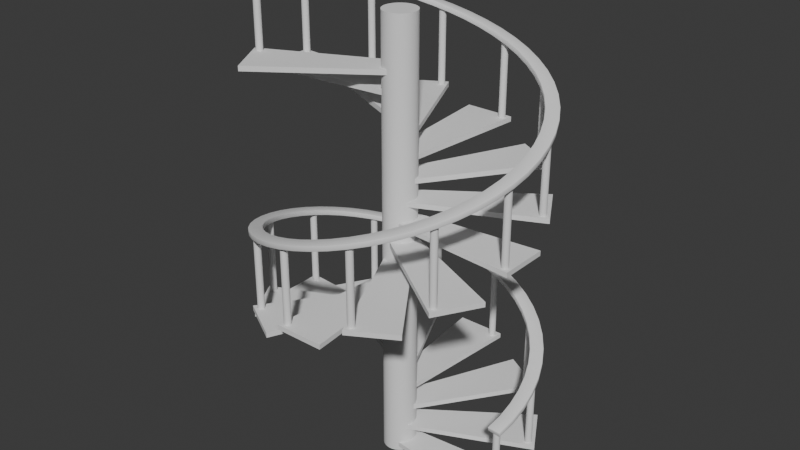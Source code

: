 # Source: 26_SpiralStairsBlocking.blend  (saved by Blender 4.5.90; exported with 4.5.12 LTS)
import bpy
from mathutils import Matrix  # noqa: F401  (used for matrix-valued properties, if any)

bpy.ops.wm.read_factory_settings(use_empty=True)
scene = bpy.context.scene
scene.name = 'Scene'

# ---- collections
col_collection = bpy.data.collections.new('Collection'); scene.collection.children.link(col_collection)

# ---- node groups
ng_smooth_by_angle = bpy.data.node_groups.new('Smooth by Angle', 'GeometryNodeTree')
_s = ng_smooth_by_angle.interface.new_socket(name='Mesh', in_out='OUTPUT', socket_type='NodeSocketGeometry')
_s = ng_smooth_by_angle.interface.new_socket(name='Mesh', in_out='INPUT', socket_type='NodeSocketGeometry')
_s = ng_smooth_by_angle.interface.new_socket(name='Angle', in_out='INPUT', socket_type='NodeSocketFloat')
_s.subtype = 'ANGLE'
_s.default_value = 0.5236
_s.min_value = 0.0
_s.max_value = 3.142
_s.description = 'Maximum face angle for smooth edges'
_s = ng_smooth_by_angle.interface.new_socket(name='Ignore Sharpness', in_out='INPUT', socket_type='NodeSocketBool')
_s.force_non_field = True
ng_smooth_by_angle.description = 'Set the sharpness of mesh edges based on the angle between the neighboring faces'
ng_smooth_by_angle.is_modifier = True
_N = ng_smooth_by_angle.nodes; _L = ng_smooth_by_angle.links
n0 = _N.new('GeometryNodeSetShadeSmooth'); n0.name = 'Set Shade Smooth'; n0.location = (120, -80)
n0.domain = 'EDGE'
n1 = _N.new('GeometryNodeSetShadeSmooth'); n1.name = 'Set Shade Smooth.001'; n1.location = (300, -80)
n2 = _N.new('NodeGroupOutput'); n2.name = 'Group Output'; n2.location = (480, -80)
n3 = _N.new('GeometryNodeInputMeshEdgeAngle'); n3.name = 'Edge Angle'; n3.location = (-440, -240)
n4 = _N.new('NodeGroupInput'); n4.name = 'Group Input'; n4.location = (-80, -80)
n5 = _N.new('GeometryNodeInputEdgeSmooth'); n5.name = 'Is Edge Smooth'; n5.location = (-260, -120)
n6 = _N.new('GeometryNodeInputShadeSmooth'); n6.name = 'Is Shade Smooth'; n6.location = (-440, -397)
n7 = _N.new('FunctionNodeCompare'); n7.name = 'Compare'; n7.location = (-260, -260)
n7.operation = 'LESS_EQUAL'
n7.inputs[6].default_value = (0.0, 0.0, 0.0, 0.0)
n7.inputs[7].default_value = (0.0, 0.0, 0.0, 0.0)
n8 = _N.new('FunctionNodeBooleanMath'); n8.name = 'Boolean Math.001'; n8.location = (-80, -260)
n9 = _N.new('NodeGroupInput'); n9.name = 'Group Input.001'; n9.location = (-440, -329)
n10 = _N.new('NodeGroupInput'); n10.name = 'Group Input.002'; n10.location = (-259, -189)
n11 = _N.new('FunctionNodeBooleanMath'); n11.name = 'Boolean Math'; n11.location = (-80, -149)
n11.operation = 'OR'
n12 = _N.new('FunctionNodeBooleanMath'); n12.name = 'Boolean Math.002'; n12.location = (-260, -380)
n12.operation = 'OR'
n13 = _N.new('NodeGroupInput'); n13.name = 'Group Input.003'; n13.location = (-440, -460)
_L.new(n3.outputs[0], n7.inputs[0])
_L.new(n1.outputs[0], n2.inputs[0])
_L.new(n9.outputs[1], n7.inputs[1])
_L.new(n7.outputs[0], n8.inputs[0])
_L.new(n4.outputs[0], n0.inputs[0])
_L.new(n0.outputs[0], n1.inputs[0])
_L.new(n8.outputs[0], n0.inputs[2])
_L.new(n10.outputs[2], n11.inputs[1])
_L.new(n5.outputs[0], n11.inputs[0])
_L.new(n11.outputs[0], n0.inputs[1])
_L.new(n13.outputs[2], n12.inputs[1])
_L.new(n6.outputs[0], n12.inputs[0])
_L.new(n12.outputs[0], n8.inputs[1])
n2.is_active_output = True

# ---- world
world_world = bpy.data.worlds.new('World'); scene.world = world_world
world_world.use_nodes = True; world_world.node_tree.nodes.clear()
_N = world_world.node_tree.nodes; _L = world_world.node_tree.links
n0 = _N.new('ShaderNodeOutputWorld'); n0.name = 'World Output'; n0.location = (200, 100)
n1 = _N.new('ShaderNodeBackground'); n1.name = 'Background'; n1.location = (-200, 100)
n1.inputs[0].default_value = (0.05088, 0.05088, 0.05088, 1.0)
_L.new(n1.outputs[0], n0.inputs[0])
n0.is_active_output = True
world_world.color = (0.05088, 0.05088, 0.05088)
world_world.sun_shadow_jitter_overblur = 0.0

# ---- meshes
me_plane = bpy.data.meshes.new('Plane')
me_plane.from_pydata([(0.09572, -0.1925, 0.0), (1.97, -0.3633, 0.0), (0.09572, 0.1925, 0.0), (1.97, 0.3633, 0.0), (1.877, -0.2229, -0.01393), (1.877, -0.2229, 1.125), (1.887, -0.2239, -0.01393), (1.887, -0.2239, 1.125), (1.896, -0.2267, -0.01393), (1.896, -0.2267, 1.125), (1.904, -0.2313, -0.01393), (1.904, -0.2313, 1.125), (1.912, -0.2375, -0.01393), (1.912, -0.2375, 1.125), (1.918, -0.245, -0.01393), (1.918, -0.245, 1.125), (1.923, -0.2536, -0.01393), (1.923, -0.2536, 1.125), (1.926, -0.2629, -0.01393), (1.926, -0.2629, 1.125), (1.926, -0.2726, -0.01393), (1.926, -0.2726, 1.125), (1.926, -0.2823, -0.01393), (1.926, -0.2823, 1.125), (1.923, -0.2916, -0.01393), (1.923, -0.2916, 1.125), (1.918, -0.3002, -0.01393), (1.918, -0.3002, 1.125), (1.912, -0.3077, -0.01393), (1.912, -0.3077, 1.125), (1.904, -0.3139, -0.01393), (1.904, -0.3139, 1.125), (1.896, -0.3185, -0.01393), (1.896, -0.3185, 1.125), (1.887, -0.3213, -0.01393), (1.887, -0.3213, 1.125), (1.877, -0.3222, -0.01393), (1.877, -0.3222, 1.125), (1.867, -0.3213, -0.01393), (1.867, -0.3213, 1.125), (1.858, -0.3185, -0.01393), (1.858, -0.3185, 1.125), (1.849, -0.3139, -0.01393), (1.849, -0.3139, 1.125), (1.842, -0.3077, -0.01393), (1.842, -0.3077, 1.125), (1.836, -0.3002, -0.01393), (1.836, -0.3002, 1.125), (1.831, -0.2916, -0.01393), (1.831, -0.2916, 1.125), (1.828, -0.2823, -0.01393), (1.828, -0.2823, 1.125), (1.827, -0.2726, -0.01393), (1.827, -0.2726, 1.125), (1.828, -0.2629, -0.01393), (1.828, -0.2629, 1.125), (1.831, -0.2536, -0.01393), (1.831, -0.2536, 1.125), (1.836, -0.245, -0.01393), (1.836, -0.245, 1.125), (1.842, -0.2375, -0.01393), (1.842, -0.2375, 1.125), (1.849, -0.2313, -0.01393), (1.849, -0.2313, 1.125), (1.858, -0.2267, -0.01393), (1.858, -0.2267, 1.125), (1.867, -0.2239, -0.01393), (1.867, -0.2239, 1.125)], [], [(0, 1, 3, 2), (4, 5, 7, 6), (6, 7, 9, 8), (8, 9, 11, 10), (10, 11, 13, 12), (12, 13, 15, 14), (14, 15, 17, 16), (16, 17, 19, 18), (18, 19, 21, 20), (20, 21, 23, 22), (22, 23, 25, 24), (24, 25, 27, 26), (26, 27, 29, 28), (28, 29, 31, 30), (30, 31, 33, 32), (32, 33, 35, 34), (34, 35, 37, 36), (36, 37, 39, 38), (38, 39, 41, 40), (40, 41, 43, 42), (42, 43, 45, 44), (44, 45, 47, 46), (46, 47, 49, 48), (48, 49, 51, 50), (50, 51, 53, 52), (52, 53, 55, 54), (54, 55, 57, 56), (56, 57, 59, 58), (58, 59, 61, 60), (60, 61, 63, 62), (62, 63, 65, 64), (7, 5, 67, 65, 63, 61, 59, 57, 55, 53, 51, 49, 47, 45, 43, 41, 39, 37, 35, 33, 31, 29, 27, 25, 23, 21, 19, 17, 15, 13, 11, 9), (64, 65, 67, 66), (66, 67, 5, 4), (4, 6, 8, 10, 12, 14, 16, 18, 20, 22, 24, 26, 28, 30, 32, 34, 36, 38, 40, 42, 44, 46, 48, 50, 52, 54, 56, 58, 60, 62, 64, 66)])
me_plane.polygons.foreach_set('use_smooth', [True] * 35)
_uv = me_plane.uv_layers.new(name='UVMap')
_uv.uv.foreach_set('vector', [0.0, 0.0, 1.0, 0.0, 1.0, 1.0, 0.0, 1.0, 1.0, 0.5, 1.0, 1.0, 0.9688, 1.0, 0.9688, 0.5, 0.9688, 0.5, 0.9688, 1.0, 0.9375, 1.0, 0.9375, 0.5, 0.9375, 0.5, 0.9375, 1.0, 0.9062, 1.0, 0.9062, 0.5, 0.9062, 0.5, 0.9062, 1.0, 0.875, 1.0, 0.875, 0.5, 0.875, 0.5, 0.875, 1.0, 0.8438, 1.0, 0.8438, 0.5, 0.8438, 0.5, 0.8438, 1.0, 0.8125, 1.0, 0.8125, 0.5, 0.8125, 0.5, 0.8125, 1.0, 0.7812, 1.0, 0.7812, 0.5, 0.7812, 0.5, 0.7812, 1.0, 0.75, 1.0, 0.75, 0.5, 0.75, 0.5, 0.75, 1.0, 0.7188, 1.0, 0.7188, 0.5, 0.7188, 0.5, 0.7188, 1.0, 0.6875, 1.0, 0.6875, 0.5, 0.6875, 0.5, 0.6875, 1.0, 0.6562, 1.0, 0.6562, 0.5, 0.6562, 0.5, 0.6562, 1.0, 0.625, 1.0, 0.625, 0.5, 0.625, 0.5, 0.625, 1.0, 0.5938, 1.0, 0.5938, 0.5, 0.5938, 0.5, 0.5938, 1.0, 0.5625, 1.0, 0.5625, 0.5, 0.5625, 0.5, 0.5625, 1.0, 0.5312, 1.0, 0.5312, 0.5, 0.5312, 0.5, 0.5312, 1.0, 0.5, 1.0, 0.5, 0.5, 0.5, 0.5, 0.5, 1.0, 0.4688, 1.0, 0.4688, 0.5, 0.4688, 0.5, 0.4688, 1.0, 0.4375, 1.0, 0.4375, 0.5, 0.4375, 0.5, 0.4375, 1.0, 0.4062, 1.0, 0.4062, 0.5, 0.4062, 0.5, 0.4062, 1.0, 0.375, 1.0, 0.375, 0.5, 0.375, 0.5, 0.375, 1.0, 0.3438, 1.0, 0.3438, 0.5, 0.3438, 0.5, 0.3438, 1.0, 0.3125, 1.0, 0.3125, 0.5, 0.3125, 0.5, 0.3125, 1.0, 0.2812, 1.0, 0.2812, 0.5, 0.2812, 0.5, 0.2812, 1.0, 0.25, 1.0, 0.25, 0.5, 0.25, 0.5, 0.25, 1.0, 0.2188, 1.0, 0.2188, 0.5, 0.2188, 0.5, 0.2188, 1.0, 0.1875, 1.0, 0.1875, 0.5, 0.1875, 0.5, 0.1875, 1.0, 0.1562, 1.0, 0.1562, 0.5, 0.1562, 0.5, 0.1562, 1.0, 0.125, 1.0, 0.125, 0.5, 0.125, 0.5, 0.125, 1.0, 0.09375, 1.0, 0.09375, 0.5, 0.09375, 0.5, 0.09375, 1.0, 0.0625, 1.0, 0.0625, 0.5, 0.2968, 0.4854, 0.25, 0.49, 0.2032, 0.4854, 0.1582, 0.4717, 0.1167, 0.4496, 0.08029, 0.4197, 0.05045, 0.3833, 0.02827, 0.3418, 0.01461, 0.2968, 0.01, 0.25, 0.01461, 0.2032, 0.02827, 0.1582, 0.05045, 0.1167, 0.08029, 0.08029, 0.1167, 0.05045, 0.1582, 0.02827, 0.2032, 0.01461, 0.25, 0.01, 0.2968, 0.01461, 0.3418, 0.02827, 0.3833, 0.05045, 0.4197, 0.08029, 0.4496, 0.1167, 0.4717, 0.1582, 0.4854, 0.2032, 0.49, 0.25, 0.4854, 0.2968, 0.4717, 0.3418, 0.4496, 0.3833, 0.4197, 0.4197, 0.3833, 0.4496, 0.3418, 0.4717, 0.0625, 0.5, 0.0625, 1.0, 0.03125, 1.0, 0.03125, 0.5, 0.03125, 0.5, 0.03125, 1.0, 0.0, 1.0, 0.0, 0.5, 0.75, 0.49, 0.7968, 0.4854, 0.8418, 0.4717, 0.8833, 0.4496, 0.9197, 0.4197, 0.9496, 0.3833, 0.9717, 0.3418, 0.9854, 0.2968, 0.99, 0.25, 0.9854, 0.2032, 0.9717, 0.1582, 0.9496, 0.1167, 0.9197, 0.08029, 0.8833, 0.05045, 0.8418, 0.02827, 0.7968, 0.01461, 0.75, 0.01, 0.7032, 0.01461, 0.6582, 0.02827, 0.6167, 0.05045, 0.5803, 0.08029, 0.5504, 0.1167, 0.5283, 0.1582, 0.5146, 0.2032, 0.51, 0.25, 0.5146, 0.2968, 0.5283, 0.3418, 0.5504, 0.3833, 0.5803, 0.4197, 0.6167, 0.4496, 0.6582, 0.4717, 0.7032, 0.4854])
me_plane.update()
me_cylinder = bpy.data.meshes.new('Cylinder')
me_cylinder.from_pydata([(0.0, 1.0, -1.0), (0.0, 1.0, 1.0), (0.1951, 0.9808, -1.0), (0.1951, 0.9808, 1.0), (0.3827, 0.9239, -1.0), (0.3827, 0.9239, 1.0), (0.5556, 0.8315, -1.0), (0.5556, 0.8315, 1.0), (0.7071, 0.7071, -1.0), (0.7071, 0.7071, 1.0), (0.8315, 0.5556, -1.0), (0.8315, 0.5556, 1.0), (0.9239, 0.3827, -1.0), (0.9239, 0.3827, 1.0), (0.9808, 0.1951, -1.0), (0.9808, 0.1951, 1.0), (1.0, 0.0, -1.0), (1.0, 0.0, 1.0), (0.9808, -0.1951, -1.0), (0.9808, -0.1951, 1.0), (0.9239, -0.3827, -1.0), (0.9239, -0.3827, 1.0), (0.8315, -0.5556, -1.0), (0.8315, -0.5556, 1.0), (0.7071, -0.7071, -1.0), (0.7071, -0.7071, 1.0), (0.5556, -0.8315, -1.0), (0.5556, -0.8315, 1.0), (0.3827, -0.9239, -1.0), (0.3827, -0.9239, 1.0), (0.1951, -0.9808, -1.0), (0.1951, -0.9808, 1.0), (0.0, -1.0, -1.0), (0.0, -1.0, 1.0), (-0.1951, -0.9808, -1.0), (-0.1951, -0.9808, 1.0), (-0.3827, -0.9239, -1.0), (-0.3827, -0.9239, 1.0), (-0.5556, -0.8315, -1.0), (-0.5556, -0.8315, 1.0), (-0.7071, -0.7071, -1.0), (-0.7071, -0.7071, 1.0), (-0.8315, -0.5556, -1.0), (-0.8315, -0.5556, 1.0), (-0.9239, -0.3827, -1.0), (-0.9239, -0.3827, 1.0), (-0.9808, -0.1951, -1.0), (-0.9808, -0.1951, 1.0), (-1.0, 0.0, -1.0), (-1.0, 0.0, 1.0), (-0.9808, 0.1951, -1.0), (-0.9808, 0.1951, 1.0), (-0.9239, 0.3827, -1.0), (-0.9239, 0.3827, 1.0), (-0.8315, 0.5556, -1.0), (-0.8315, 0.5556, 1.0), (-0.7071, 0.7071, -1.0), (-0.7071, 0.7071, 1.0), (-0.5556, 0.8315, -1.0), (-0.5556, 0.8315, 1.0), (-0.3827, 0.9239, -1.0), (-0.3827, 0.9239, 1.0), (-0.1951, 0.9808, -1.0), (-0.1951, 0.9808, 1.0)], [], [(0, 1, 3, 2), (2, 3, 5, 4), (4, 5, 7, 6), (6, 7, 9, 8), (8, 9, 11, 10), (10, 11, 13, 12), (12, 13, 15, 14), (14, 15, 17, 16), (16, 17, 19, 18), (18, 19, 21, 20), (20, 21, 23, 22), (22, 23, 25, 24), (24, 25, 27, 26), (26, 27, 29, 28), (28, 29, 31, 30), (30, 31, 33, 32), (32, 33, 35, 34), (34, 35, 37, 36), (36, 37, 39, 38), (38, 39, 41, 40), (40, 41, 43, 42), (42, 43, 45, 44), (44, 45, 47, 46), (46, 47, 49, 48), (48, 49, 51, 50), (50, 51, 53, 52), (52, 53, 55, 54), (54, 55, 57, 56), (56, 57, 59, 58), (58, 59, 61, 60), (3, 1, 63, 61, 59, 57, 55, 53, 51, 49, 47, 45, 43, 41, 39, 37, 35, 33, 31, 29, 27, 25, 23, 21, 19, 17, 15, 13, 11, 9, 7, 5), (60, 61, 63, 62), (62, 63, 1, 0), (0, 2, 4, 6, 8, 10, 12, 14, 16, 18, 20, 22, 24, 26, 28, 30, 32, 34, 36, 38, 40, 42, 44, 46, 48, 50, 52, 54, 56, 58, 60, 62)])
me_cylinder.polygons.foreach_set('use_smooth', [True] * 34)
_uv = me_cylinder.uv_layers.new(name='UVMap')
_uv.uv.foreach_set('vector', [1.0, 0.5, 1.0, 1.0, 0.9688, 1.0, 0.9688, 0.5, 0.9688, 0.5, 0.9688, 1.0, 0.9375, 1.0, 0.9375, 0.5, 0.9375, 0.5, 0.9375, 1.0, 0.9062, 1.0, 0.9062, 0.5, 0.9062, 0.5, 0.9062, 1.0, 0.875, 1.0, 0.875, 0.5, 0.875, 0.5, 0.875, 1.0, 0.8438, 1.0, 0.8438, 0.5, 0.8438, 0.5, 0.8438, 1.0, 0.8125, 1.0, 0.8125, 0.5, 0.8125, 0.5, 0.8125, 1.0, 0.7812, 1.0, 0.7812, 0.5, 0.7812, 0.5, 0.7812, 1.0, 0.75, 1.0, 0.75, 0.5, 0.75, 0.5, 0.75, 1.0, 0.7188, 1.0, 0.7188, 0.5, 0.7188, 0.5, 0.7188, 1.0, 0.6875, 1.0, 0.6875, 0.5, 0.6875, 0.5, 0.6875, 1.0, 0.6562, 1.0, 0.6562, 0.5, 0.6562, 0.5, 0.6562, 1.0, 0.625, 1.0, 0.625, 0.5, 0.625, 0.5, 0.625, 1.0, 0.5938, 1.0, 0.5938, 0.5, 0.5938, 0.5, 0.5938, 1.0, 0.5625, 1.0, 0.5625, 0.5, 0.5625, 0.5, 0.5625, 1.0, 0.5312, 1.0, 0.5312, 0.5, 0.5312, 0.5, 0.5312, 1.0, 0.5, 1.0, 0.5, 0.5, 0.5, 0.5, 0.5, 1.0, 0.4688, 1.0, 0.4688, 0.5, 0.4688, 0.5, 0.4688, 1.0, 0.4375, 1.0, 0.4375, 0.5, 0.4375, 0.5, 0.4375, 1.0, 0.4062, 1.0, 0.4062, 0.5, 0.4062, 0.5, 0.4062, 1.0, 0.375, 1.0, 0.375, 0.5, 0.375, 0.5, 0.375, 1.0, 0.3438, 1.0, 0.3438, 0.5, 0.3438, 0.5, 0.3438, 1.0, 0.3125, 1.0, 0.3125, 0.5, 0.3125, 0.5, 0.3125, 1.0, 0.2812, 1.0, 0.2812, 0.5, 0.2812, 0.5, 0.2812, 1.0, 0.25, 1.0, 0.25, 0.5, 0.25, 0.5, 0.25, 1.0, 0.2188, 1.0, 0.2188, 0.5, 0.2188, 0.5, 0.2188, 1.0, 0.1875, 1.0, 0.1875, 0.5, 0.1875, 0.5, 0.1875, 1.0, 0.1562, 1.0, 0.1562, 0.5, 0.1562, 0.5, 0.1562, 1.0, 0.125, 1.0, 0.125, 0.5, 0.125, 0.5, 0.125, 1.0, 0.09375, 1.0, 0.09375, 0.5, 0.09375, 0.5, 0.09375, 1.0, 0.0625, 1.0, 0.0625, 0.5, 0.2968, 0.4854, 0.25, 0.49, 0.2032, 0.4854, 0.1582, 0.4717, 0.1167, 0.4496, 0.08029, 0.4197, 0.05045, 0.3833, 0.02827, 0.3418, 0.01461, 0.2968, 0.01, 0.25, 0.01461, 0.2032, 0.02827, 0.1582, 0.05045, 0.1167, 0.08029, 0.08029, 0.1167, 0.05045, 0.1582, 0.02827, 0.2032, 0.01461, 0.25, 0.01, 0.2968, 0.01461, 0.3418, 0.02827, 0.3833, 0.05045, 0.4197, 0.08029, 0.4496, 0.1167, 0.4717, 0.1582, 0.4854, 0.2032, 0.49, 0.25, 0.4854, 0.2968, 0.4717, 0.3418, 0.4496, 0.3833, 0.4197, 0.4197, 0.3833, 0.4496, 0.3418, 0.4717, 0.0625, 0.5, 0.0625, 1.0, 0.03125, 1.0, 0.03125, 0.5, 0.03125, 0.5, 0.03125, 1.0, 0.0, 1.0, 0.0, 0.5, 0.75, 0.49, 0.7968, 0.4854, 0.8418, 0.4717, 0.8833, 0.4496, 0.9197, 0.4197, 0.9496, 0.3833, 0.9717, 0.3418, 0.9854, 0.2968, 0.99, 0.25, 0.9854, 0.2032, 0.9717, 0.1582, 0.9496, 0.1167, 0.9197, 0.08029, 0.8833, 0.05045, 0.8418, 0.02827, 0.7968, 0.01461, 0.75, 0.01, 0.7032, 0.01461, 0.6582, 0.02827, 0.6167, 0.05045, 0.5803, 0.08029, 0.5504, 0.1167, 0.5283, 0.1582, 0.5146, 0.2032, 0.51, 0.25, 0.5146, 0.2968, 0.5283, 0.3418, 0.5504, 0.3833, 0.5803, 0.4197, 0.6167, 0.4496, 0.6582, 0.4717, 0.7032, 0.4854])
me_cylinder.update()
me_plane_001 = bpy.data.meshes.new('Plane.001')
me_plane_001.from_pydata([(1.969, -0.3457, 1.125), (1.776, -0.3392, 1.126)], [(0, 1)], [])
_uv = me_plane_001.uv_layers.new(name='UVMap')
_uv.uv.foreach_set('vector', [])
me_plane_001.update()

# ---- objects
ob_plane = bpy.data.objects.new('Plane', me_plane)
ob_empty = bpy.data.objects.new('Empty', None)
ob_cylinder = bpy.data.objects.new('Cylinder', me_cylinder)
ob_plane_001 = bpy.data.objects.new('Plane.001', me_plane_001)

# ---- transforms, parenting, visibility, modifiers, constraints
ob_plane.location = (0.0, 0.0, 0.0)
_m = ob_plane.modifiers.new('Array', 'ARRAY')
_m.count = 20
_m.use_relative_offset = False
_m.relative_offset_displace = (0.0, 0.0, 0.0)
_m.use_object_offset = True
_m.offset_object = ob_empty
_m = ob_plane.modifiers.new('Solidify', 'SOLIDIFY')
_m.thickness = 0.072
_m = ob_plane.modifiers.new('Smooth by Angle', 'NODES')
_m.node_group = ng_smooth_by_angle
_m.use_pin_to_last = True
_m.show_group_selector = False
ob_empty.location = (0.0, 0.0, 0.2966)
ob_empty.rotation_euler = (0.0, 0.0, 0.5236)
ob_cylinder.location = (0.0, 0.0, 3.109)
ob_cylinder.scale = (0.2386, 0.2386, 3.248)
_m = ob_cylinder.modifiers.new('Smooth by Angle', 'NODES')
_m.node_group = ng_smooth_by_angle
_m.use_pin_to_last = True
_m.show_group_selector = False
ob_plane_001.location = (0.0, 0.0, 0.0)
_m = ob_plane_001.modifiers.new('Screw', 'SCREW')
_m.steps = 80
_m.render_steps = 80
_m.angle = 10.28
_m.screw_offset = 5.81
_m = ob_plane_001.modifiers.new('Solidify', 'SOLIDIFY')
_m.thickness = 0.075
_m.offset = 0.0
_m = ob_plane_001.modifiers.new('Bevel', 'BEVEL')
_m.width = 0.01
_m.width_pct = 0.01
_m.segments = 2
_m = ob_plane_001.modifiers.new('Smooth by Angle', 'NODES')
_m.node_group = ng_smooth_by_angle
_m.use_pin_to_last = True
_m.show_group_selector = False

# ---- collection membership
col_collection.objects.link(ob_plane)
col_collection.objects.link(ob_empty)
col_collection.objects.link(ob_cylinder)
col_collection.objects.link(ob_plane_001)

# ---- scene / render settings (as saved in the file)
scene.frame_start = 1; scene.frame_end = 250; scene.frame_set(1)
scene.render.engine = 'BLENDER_EEVEE_NEXT'
bpy.context.view_layer.update()

# ---- added for rendering (the .blend has no active camera and no usable light): camera, sun
cam_auto = bpy.data.cameras.new('AutoCamera')
cam_auto.lens = 50.0
cam_auto.sensor_width = 36.0
cam_auto.clip_end = 1000.0
ob_auto_camera = bpy.data.objects.new('AutoCamera', cam_auto)
scene.collection.objects.link(ob_auto_camera)
ob_auto_camera.location = (8.40304, -10.0854, 10.1377)
ob_auto_camera.rotation_euler = (1.09748, -7.21219e-08, 0.694738)
scene.camera = ob_auto_camera
light_auto_sun = bpy.data.lights.new('AutoSun', 'SUN')
light_auto_sun.energy = 3.0
light_auto_sun.angle = 0.0523599
ob_auto_sun = bpy.data.objects.new('AutoSun', light_auto_sun)
scene.collection.objects.link(ob_auto_sun)
ob_auto_sun.rotation_euler = (0.872665, 0.174533, 0.523599)
bpy.context.view_layer.update()
